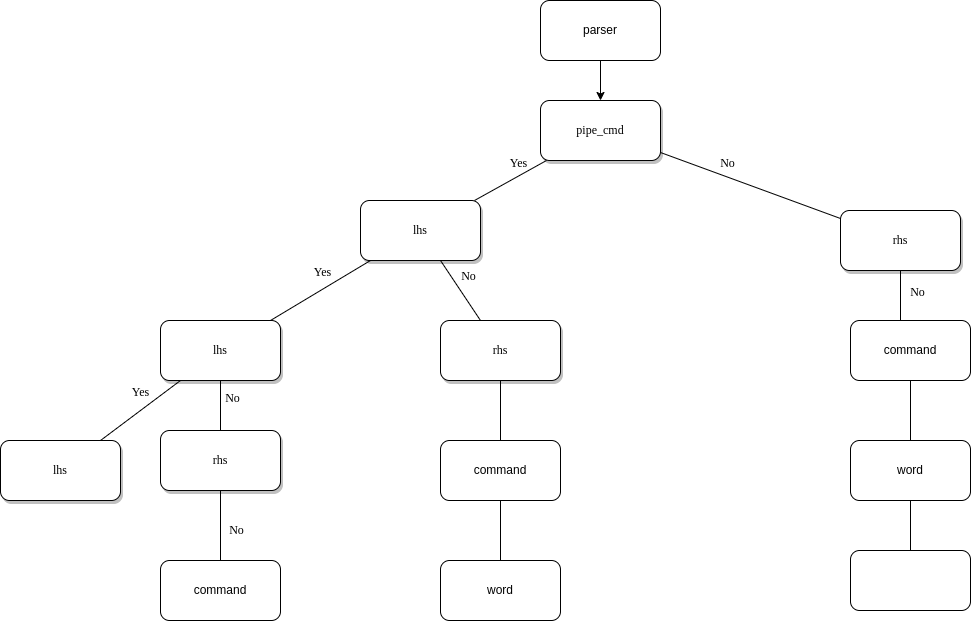

The diagram above was exported from draw.io. Its source (the exported page's mxGraphModel, read from the mxfile embedded in the PNG):
<mxGraphModel dx="658" dy="721" grid="1" gridSize="10" guides="1" tooltips="1" connect="1" arrows="1" fold="1" page="1" pageScale="1" pageWidth="1100" pageHeight="850" background="none" math="0" shadow="0">
  <root>
    <mxCell id="0" />
    <mxCell id="1" parent="0" />
    <mxCell id="62893188c0fa7362-1" value="pipe_cmd" style="whiteSpace=wrap;html=1;rounded=1;shadow=1;labelBackgroundColor=none;strokeWidth=1;fontFamily=Verdana;fontSize=12;align=center;" parent="1" vertex="1">
      <mxGeometry x="620" y="100" width="120" height="60" as="geometry" />
    </mxCell>
    <mxCell id="62893188c0fa7362-2" value="&lt;span&gt;lhs&lt;/span&gt;" style="whiteSpace=wrap;html=1;rounded=1;shadow=1;labelBackgroundColor=none;strokeWidth=1;fontFamily=Verdana;fontSize=12;align=center;" parent="1" vertex="1">
      <mxGeometry x="440" y="200" width="120" height="60" as="geometry" />
    </mxCell>
    <mxCell id="62893188c0fa7362-3" value="&lt;span&gt;rhs&lt;/span&gt;" style="whiteSpace=wrap;html=1;rounded=1;shadow=1;labelBackgroundColor=none;strokeWidth=1;fontFamily=Verdana;fontSize=12;align=center;" parent="1" vertex="1">
      <mxGeometry x="920" y="210" width="120" height="60" as="geometry" />
    </mxCell>
    <mxCell id="62893188c0fa7362-4" value="No" style="rounded=0;html=1;labelBackgroundColor=none;startArrow=none;startFill=0;startSize=5;endArrow=none;endFill=0;endSize=5;jettySize=auto;orthogonalLoop=1;strokeWidth=1;fontFamily=Verdana;fontSize=12" parent="1" source="62893188c0fa7362-1" target="62893188c0fa7362-3" edge="1">
      <mxGeometry x="-0.3002" y="13" relative="1" as="geometry">
        <mxPoint as="offset" />
      </mxGeometry>
    </mxCell>
    <mxCell id="62893188c0fa7362-5" value="Yes" style="rounded=0;html=1;labelBackgroundColor=none;startArrow=none;startFill=0;startSize=5;endArrow=none;endFill=0;endSize=5;jettySize=auto;orthogonalLoop=1;strokeWidth=1;fontFamily=Verdana;fontSize=12" parent="1" source="62893188c0fa7362-1" target="62893188c0fa7362-2" edge="1">
      <mxGeometry x="-0.359" y="-11" relative="1" as="geometry">
        <mxPoint as="offset" />
      </mxGeometry>
    </mxCell>
    <mxCell id="62893188c0fa7362-8" value="&lt;span&gt;lhs&lt;/span&gt;" style="whiteSpace=wrap;html=1;rounded=1;shadow=1;labelBackgroundColor=none;strokeWidth=1;fontFamily=Verdana;fontSize=12;align=center;" parent="1" vertex="1">
      <mxGeometry x="240" y="320" width="120" height="60" as="geometry" />
    </mxCell>
    <mxCell id="62893188c0fa7362-9" value="&lt;span&gt;rhs&lt;/span&gt;" style="whiteSpace=wrap;html=1;rounded=1;shadow=1;labelBackgroundColor=none;strokeWidth=1;fontFamily=Verdana;fontSize=12;align=center;" parent="1" vertex="1">
      <mxGeometry x="520" y="320" width="120" height="60" as="geometry" />
    </mxCell>
    <mxCell id="62893188c0fa7362-12" value="&lt;span&gt;lhs&lt;/span&gt;" style="whiteSpace=wrap;html=1;rounded=1;shadow=1;labelBackgroundColor=none;strokeWidth=1;fontFamily=Verdana;fontSize=12;align=center;" parent="1" vertex="1">
      <mxGeometry x="80" y="440" width="120" height="60" as="geometry" />
    </mxCell>
    <mxCell id="62893188c0fa7362-13" value="&lt;span&gt;rhs&lt;/span&gt;" style="whiteSpace=wrap;html=1;rounded=1;shadow=1;labelBackgroundColor=none;strokeWidth=1;fontFamily=Verdana;fontSize=12;align=center;" parent="1" vertex="1">
      <mxGeometry x="240" y="430" width="120" height="60" as="geometry" />
    </mxCell>
    <mxCell id="62893188c0fa7362-14" value="Yes" style="rounded=0;html=1;labelBackgroundColor=none;startArrow=none;startFill=0;startSize=5;endArrow=none;endFill=0;endSize=5;jettySize=auto;orthogonalLoop=1;strokeWidth=1;fontFamily=Verdana;fontSize=12" parent="1" source="62893188c0fa7362-2" target="62893188c0fa7362-8" edge="1">
      <mxGeometry x="-0.2" y="-14" relative="1" as="geometry">
        <mxPoint as="offset" />
      </mxGeometry>
    </mxCell>
    <mxCell id="62893188c0fa7362-15" value="No" style="rounded=0;html=1;labelBackgroundColor=none;startArrow=none;startFill=0;startSize=5;endArrow=none;endFill=0;endSize=5;jettySize=auto;orthogonalLoop=1;strokeWidth=1;fontFamily=Verdana;fontSize=12" parent="1" source="62893188c0fa7362-2" target="62893188c0fa7362-9" edge="1">
      <mxGeometry x="-0.2" y="14" relative="1" as="geometry">
        <mxPoint as="offset" />
      </mxGeometry>
    </mxCell>
    <mxCell id="62893188c0fa7362-17" value="No" style="rounded=0;html=1;labelBackgroundColor=none;startArrow=none;startFill=0;startSize=5;endArrow=none;endFill=0;endSize=5;jettySize=auto;orthogonalLoop=1;strokeWidth=1;fontFamily=Verdana;fontSize=12;" parent="1" source="62893188c0fa7362-3" edge="1">
      <mxGeometry x="-0.1294" y="17" relative="1" as="geometry">
        <mxPoint as="offset" />
        <mxPoint x="980" y="320" as="targetPoint" />
      </mxGeometry>
    </mxCell>
    <mxCell id="62893188c0fa7362-18" value="Yes" style="rounded=0;html=1;labelBackgroundColor=none;startArrow=none;startFill=0;startSize=5;endArrow=none;endFill=0;endSize=5;jettySize=auto;orthogonalLoop=1;strokeWidth=1;fontFamily=Verdana;fontSize=12" parent="1" source="62893188c0fa7362-8" target="62893188c0fa7362-12" edge="1">
      <mxGeometry x="-0.2168" y="-14" relative="1" as="geometry">
        <mxPoint as="offset" />
      </mxGeometry>
    </mxCell>
    <mxCell id="62893188c0fa7362-19" value="No" style="rounded=0;html=1;labelBackgroundColor=none;startArrow=none;startFill=0;startSize=5;endArrow=none;endFill=0;endSize=5;jettySize=auto;orthogonalLoop=1;strokeWidth=1;fontFamily=Verdana;fontSize=12" parent="1" source="62893188c0fa7362-8" target="62893188c0fa7362-13" edge="1">
      <mxGeometry x="-0.2842" y="12" relative="1" as="geometry">
        <mxPoint as="offset" />
      </mxGeometry>
    </mxCell>
    <mxCell id="62893188c0fa7362-27" value="No" style="rounded=0;html=1;labelBackgroundColor=none;startArrow=none;startFill=0;startSize=5;endArrow=none;endFill=0;endSize=5;jettySize=auto;orthogonalLoop=1;strokeWidth=1;fontFamily=Verdana;fontSize=12;" parent="1" source="62893188c0fa7362-13" target="i8YAR1NRR-yVs8VrUfAB-12" edge="1">
      <mxGeometry x="0.1373" y="16" relative="1" as="geometry">
        <mxPoint as="offset" />
        <mxPoint x="340" y="580" as="targetPoint" />
      </mxGeometry>
    </mxCell>
    <mxCell id="i8YAR1NRR-yVs8VrUfAB-7" style="edgeStyle=orthogonalEdgeStyle;rounded=0;orthogonalLoop=1;jettySize=auto;html=1;exitX=0.75;exitY=1;exitDx=0;exitDy=0;" parent="1" source="i8YAR1NRR-yVs8VrUfAB-2" target="62893188c0fa7362-1" edge="1">
      <mxGeometry relative="1" as="geometry">
        <Array as="points">
          <mxPoint x="680" y="60" />
        </Array>
      </mxGeometry>
    </mxCell>
    <mxCell id="i8YAR1NRR-yVs8VrUfAB-2" value="parser" style="rounded=1;whiteSpace=wrap;html=1;" parent="1" vertex="1">
      <mxGeometry x="620" width="120" height="60" as="geometry" />
    </mxCell>
    <mxCell id="i8YAR1NRR-yVs8VrUfAB-11" value="command" style="rounded=1;whiteSpace=wrap;html=1;" parent="1" vertex="1">
      <mxGeometry x="520" y="440" width="120" height="60" as="geometry" />
    </mxCell>
    <mxCell id="i8YAR1NRR-yVs8VrUfAB-12" value="command" style="rounded=1;whiteSpace=wrap;html=1;" parent="1" vertex="1">
      <mxGeometry x="240" y="560" width="120" height="60" as="geometry" />
    </mxCell>
    <mxCell id="i8YAR1NRR-yVs8VrUfAB-14" value="command" style="rounded=1;whiteSpace=wrap;html=1;" parent="1" vertex="1">
      <mxGeometry x="930" y="320" width="120" height="60" as="geometry" />
    </mxCell>
    <mxCell id="i8YAR1NRR-yVs8VrUfAB-18" value="word" style="rounded=1;whiteSpace=wrap;html=1;" parent="1" vertex="1">
      <mxGeometry x="520" y="560" width="120" height="60" as="geometry" />
    </mxCell>
    <mxCell id="i8YAR1NRR-yVs8VrUfAB-19" value="word" style="rounded=1;whiteSpace=wrap;html=1;" parent="1" vertex="1">
      <mxGeometry x="930" y="440" width="120" height="60" as="geometry" />
    </mxCell>
    <mxCell id="i8YAR1NRR-yVs8VrUfAB-20" value="" style="rounded=1;whiteSpace=wrap;html=1;" parent="1" vertex="1">
      <mxGeometry x="930" y="550" width="120" height="60" as="geometry" />
    </mxCell>
    <mxCell id="i8YAR1NRR-yVs8VrUfAB-22" value="" style="endArrow=none;html=1;rounded=0;entryX=0.5;entryY=1;entryDx=0;entryDy=0;" parent="1" source="i8YAR1NRR-yVs8VrUfAB-11" target="62893188c0fa7362-9" edge="1">
      <mxGeometry width="50" height="50" relative="1" as="geometry">
        <mxPoint x="270" y="450" as="sourcePoint" />
        <mxPoint x="320" y="400" as="targetPoint" />
      </mxGeometry>
    </mxCell>
    <mxCell id="i8YAR1NRR-yVs8VrUfAB-23" value="" style="endArrow=none;html=1;rounded=0;entryX=0.5;entryY=1;entryDx=0;entryDy=0;exitX=0.5;exitY=0;exitDx=0;exitDy=0;" parent="1" source="i8YAR1NRR-yVs8VrUfAB-19" target="i8YAR1NRR-yVs8VrUfAB-14" edge="1">
      <mxGeometry width="50" height="50" relative="1" as="geometry">
        <mxPoint x="710" y="450" as="sourcePoint" />
        <mxPoint x="760" y="400" as="targetPoint" />
      </mxGeometry>
    </mxCell>
    <mxCell id="i8YAR1NRR-yVs8VrUfAB-24" value="" style="endArrow=none;html=1;rounded=0;entryX=0.5;entryY=1;entryDx=0;entryDy=0;exitX=0.5;exitY=0;exitDx=0;exitDy=0;" parent="1" source="i8YAR1NRR-yVs8VrUfAB-18" target="i8YAR1NRR-yVs8VrUfAB-11" edge="1">
      <mxGeometry width="50" height="50" relative="1" as="geometry">
        <mxPoint x="660" y="600" as="sourcePoint" />
        <mxPoint x="710" y="550" as="targetPoint" />
      </mxGeometry>
    </mxCell>
    <mxCell id="i8YAR1NRR-yVs8VrUfAB-25" value="" style="endArrow=none;html=1;rounded=0;entryX=0.5;entryY=1;entryDx=0;entryDy=0;exitX=0.5;exitY=0;exitDx=0;exitDy=0;" parent="1" source="i8YAR1NRR-yVs8VrUfAB-20" target="i8YAR1NRR-yVs8VrUfAB-19" edge="1">
      <mxGeometry width="50" height="50" relative="1" as="geometry">
        <mxPoint x="660" y="600" as="sourcePoint" />
        <mxPoint x="710" y="550" as="targetPoint" />
      </mxGeometry>
    </mxCell>
  </root>
</mxGraphModel>